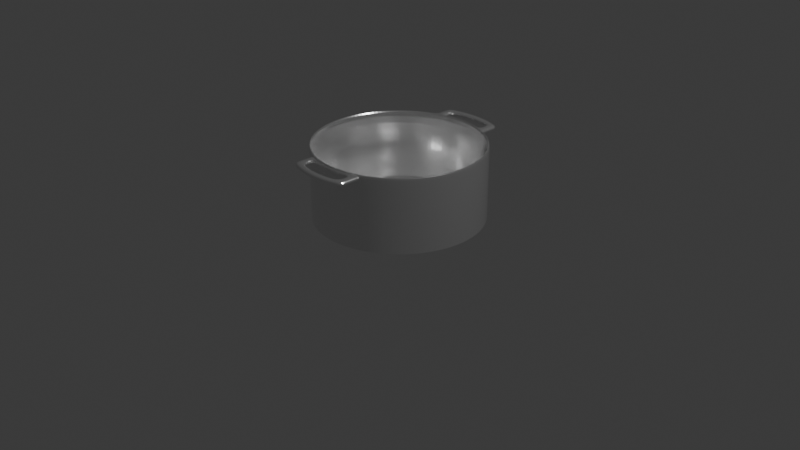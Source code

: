 # Source: Pot_Medium_Empty.blend  (saved by Blender 4.1.23; exported with 4.5.12 LTS)
import bpy
from mathutils import Matrix  # noqa: F401  (used for matrix-valued properties, if any)

bpy.ops.wm.read_factory_settings(use_empty=True)
scene = bpy.context.scene
scene.name = 'Scene'

# ---- collections
col_collection = bpy.data.collections.new('Collection'); scene.collection.children.link(col_collection)

# ---- materials (node trees are filled in below, after node groups)
mat_pot_metal = bpy.data.materials.new('Pot Metal')

# ---- material node trees
mat_pot_metal.use_nodes = True; mat_pot_metal.node_tree.nodes.clear()
_N = mat_pot_metal.node_tree.nodes; _L = mat_pot_metal.node_tree.links
n0 = _N.new('ShaderNodeBsdfPrincipled'); n0.name = 'Principled BSDF'; n0.location = (10, 300)
n0.inputs[0].default_value = (0.8905, 0.8905, 0.8905, 1.0)
n0.inputs[1].default_value = 0.945
n0.inputs[2].default_value = 0.1514
n1 = _N.new('ShaderNodeOutputMaterial'); n1.name = 'Material Output'; n1.location = (300, 300)
_L.new(n0.outputs[0], n1.inputs[0])
n1.is_active_output = True

# ---- world
world_world = bpy.data.worlds.new('World'); scene.world = world_world
world_world.use_nodes = True; world_world.node_tree.nodes.clear()
_N = world_world.node_tree.nodes; _L = world_world.node_tree.links
n0 = _N.new('ShaderNodeOutputWorld'); n0.name = 'World Output'; n0.location = (300, 300)
n1 = _N.new('ShaderNodeBackground'); n1.name = 'Background'; n1.location = (10, 300)
n1.inputs[0].default_value = (0.05088, 0.05088, 0.05088, 1.0)
_L.new(n1.outputs[0], n0.inputs[0])
n0.is_active_output = True
world_world.color = (0.05088, 0.05088, 0.05088)
world_world.use_sun_shadow = False
world_world.sun_shadow_jitter_overblur = 0.0

# ---- cameras
cam_camera = bpy.data.cameras.new('Camera')
cam_camera.clip_end = 100.0
cam_camera.ortho_scale = 7.314

# ---- lights
light_light = bpy.data.lights.new('Light', 'POINT')
light_light.transmission_factor = 0.0
light_light.energy = 1000.0
light_light.shadow_soft_size = 0.1
light_light.shadow_maximum_resolution = 0.006
light_light.use_absolute_resolution = True
light_light_001 = bpy.data.lights.new('Light.001', 'POINT')
light_light_001.transmission_factor = 0.0
light_light_001.energy = 1000.0
light_light_001.shadow_soft_size = 0.1
light_light_001.shadow_maximum_resolution = 0.006
light_light_001.use_absolute_resolution = True

# ---- meshes
me_cylinder_001 = bpy.data.meshes.new('Cylinder.001')
me_cylinder_001.from_pydata([(0.1951, -0.9608, 1.0), (0.3827, -0.9039, 1.0), (0.0, -0.98, 1.0), (-0.1951, -0.9608, 1.0), (-0.3827, -0.9039, 1.0), (0.3827, -0.9039, 0.9354), (0.1951, -0.9608, 0.9354), (0.0, -0.98, 0.9354), (-0.1951, -0.9608, 0.9354), (-0.3827, -0.9039, 0.9354), (0.1951, -1.003, 1.0), (0.3827, -0.9463, 1.0), (0.0, -1.022, 1.0), (-0.1951, -1.003, 1.0), (-0.3827, -0.9463, 1.0), (0.3827, -0.9463, 0.9354), (0.1951, -1.003, 0.9354), (0.0, -1.022, 0.9354), (-0.1951, -1.003, 0.9354), (-0.3827, -0.9463, 0.9354), (0.1951, -1.147, 1.0), (0.3827, -1.09, 1.0), (1.094e-09, -1.166, 1.0), (-0.1951, -1.147, 1.0), (-0.3827, -1.09, 1.0), (0.3827, -1.09, 0.9354), (0.1951, -1.147, 0.9354), (1.094e-09, -1.166, 0.9354), (-0.1951, -1.147, 0.9354), (-0.3827, -1.09, 0.9354), (0.1951, -1.23, 1.0), (0.3827, -1.173, 1.0), (1.094e-09, -1.25, 1.0), (-0.1951, -1.23, 1.0), (-0.3827, -1.173, 1.0), (0.3827, -1.173, 0.9354), (0.1951, -1.23, 0.9354), (1.094e-09, -1.25, 0.9354), (-0.1951, -1.23, 0.9354), (-0.3827, -1.173, 0.9354), (-0.2889, -0.9323, 1.0), (-0.2889, -0.9323, 0.9354), (-0.2889, -0.9748, 1.0), (-0.2889, -0.9748, 0.9354), (-0.2889, -1.118, 1.0), (-0.2889, -1.118, 0.9354), (-0.2889, -1.202, 1.0), (-0.2889, -1.202, 0.9354), (0.2889, -0.9323, 1.0), (0.2889, -0.9323, 0.9354), (0.2889, -0.9748, 1.0), (0.2889, -0.9748, 0.9354), (0.2889, -1.118, 1.0), (0.2889, -1.118, 0.9354), (0.2889, -1.202, 1.0), (0.2889, -1.202, 0.9354)], [], [(49, 6, 0, 48), (6, 7, 2, 0), (7, 8, 3, 2), (41, 9, 4, 40), (14, 19, 29, 24), (15, 11, 21, 25), (48, 0, 10, 50), (5, 1, 11, 15), (7, 6, 16, 17), (0, 2, 12, 10), (4, 9, 19, 14), (49, 5, 15, 51), (2, 3, 13, 12), (41, 8, 18, 43), (40, 4, 14, 42), (8, 7, 17, 18), (44, 24, 34, 46), (45, 28, 38, 47), (22, 23, 33, 32), (53, 25, 35, 55), (51, 15, 25, 53), (44, 23, 28, 45), (42, 14, 24, 44), (51, 53, 52, 50), (55, 54, 30, 36), (36, 30, 32, 37), (37, 32, 33, 38), (47, 46, 34, 39), (28, 27, 37, 38), (52, 20, 30, 54), (25, 21, 31, 35), (27, 26, 36, 37), (20, 22, 32, 30), (24, 29, 39, 34), (12, 17, 16, 10), (13, 18, 17, 12), (45, 43, 42, 44), (23, 22, 27, 28), (22, 20, 26, 27), (51, 50, 10, 16), (38, 33, 46, 47), (42, 43, 18, 13), (19, 43, 45, 29), (29, 45, 47, 39), (23, 44, 46, 33), (3, 40, 42, 13), (9, 41, 43, 19), (8, 41, 40, 3), (21, 52, 54, 31), (35, 31, 54, 55), (11, 50, 52, 21), (53, 26, 20, 52), (26, 53, 55, 36), (6, 49, 51, 16), (1, 48, 50, 11), (5, 49, 48, 1)])
_uv = me_cylinder_001.uv_layers.new(name='UVMap')
_uv.uv.foreach_set('vector', [0.5469, 0.9839, 0.5312, 0.9839, 0.5312, 1.0, 0.5469, 1.0, 0.5312, 0.9839, 0.5, 0.9839, 0.5, 1.0, 0.5312, 1.0, 0.5, 0.9839, 0.4688, 0.9839, 0.4688, 1.0, 0.5, 1.0, 0.4531, 0.9839, 0.4375, 0.9839, 0.4375, 1.0, 0.4531, 1.0, 0.4375, 1.0, 0.4375, 0.9839, 0.4375, 0.9839, 0.4375, 1.0, 0.5625, 0.9839, 0.5625, 1.0, 0.5625, 1.0, 0.5625, 0.9839, 0.5469, 1.0, 0.5312, 1.0, 0.5312, 1.0, 0.5469, 1.0, 0.5625, 0.9839, 0.5625, 1.0, 0.5625, 1.0, 0.5625, 0.9839, 0.5, 0.9839, 0.5312, 0.9839, 0.5312, 0.9839, 0.5, 0.9839, 0.5312, 1.0, 0.5, 1.0, 0.5, 1.0, 0.5312, 1.0, 0.4375, 1.0, 0.4375, 0.9839, 0.4375, 0.9839, 0.4375, 1.0, 0.5469, 0.9839, 0.5625, 0.9839, 0.5625, 0.9839, 0.5469, 0.9839, 0.5, 1.0, 0.4688, 1.0, 0.4688, 1.0, 0.5, 1.0, 0.4531, 0.9839, 0.4688, 0.9839, 0.4688, 0.9839, 0.4531, 0.9839, 0.4531, 1.0, 0.4375, 1.0, 0.4375, 1.0, 0.4531, 1.0, 0.4688, 0.9839, 0.5, 0.9839, 0.5, 0.9839, 0.4688, 0.9839, 0.4531, 1.0, 0.4375, 1.0, 0.4375, 1.0, 0.4531, 1.0, 0.4531, 0.9839, 0.4688, 0.9839, 0.4688, 0.9839, 0.4531, 0.9839, 0.5, 1.0, 0.4688, 1.0, 0.4688, 1.0, 0.5, 1.0, 0.5469, 0.9839, 0.5625, 0.9839, 0.5625, 0.9839, 0.5469, 0.9839, 0.5469, 0.9839, 0.5625, 0.9839, 0.5625, 0.9839, 0.5469, 0.9839, 0.4531, 1.0, 0.4688, 1.0, 0.4688, 0.9839, 0.4531, 0.9839, 0.4531, 1.0, 0.4375, 1.0, 0.4375, 1.0, 0.4531, 1.0, 0.5469, 0.9839, 0.5469, 0.9839, 0.5469, 1.0, 0.5469, 1.0, 0.5469, 0.9839, 0.5469, 1.0, 0.5312, 1.0, 0.5312, 0.9839, 0.5312, 0.9839, 0.5312, 1.0, 0.5, 1.0, 0.5, 0.9839, 0.5, 0.9839, 0.5, 1.0, 0.4688, 1.0, 0.4688, 0.9839, 0.4531, 0.9839, 0.4531, 1.0, 0.4375, 1.0, 0.4375, 0.9839, 0.4688, 0.9839, 0.5, 0.9839, 0.5, 0.9839, 0.4688, 0.9839, 0.5469, 1.0, 0.5312, 1.0, 0.5312, 1.0, 0.5469, 1.0, 0.5625, 0.9839, 0.5625, 1.0, 0.5625, 1.0, 0.5625, 0.9839, 0.5, 0.9839, 0.5312, 0.9839, 0.5312, 0.9839, 0.5, 0.9839, 0.5312, 1.0, 0.5, 1.0, 0.5, 1.0, 0.5312, 1.0, 0.4375, 1.0, 0.4375, 0.9839, 0.4375, 0.9839, 0.4375, 1.0, 0.5, 1.0, 0.5, 0.9839, 0.5312, 0.9839, 0.5312, 1.0, 0.4688, 1.0, 0.4688, 0.9839, 0.5, 0.9839, 0.5, 1.0, 0.4531, 0.9839, 0.4531, 0.9839, 0.4531, 1.0, 0.4531, 1.0, 0.4688, 1.0, 0.5, 1.0, 0.5, 0.9839, 0.4688, 0.9839, 0.5, 1.0, 0.5312, 1.0, 0.5312, 0.9839, 0.5, 0.9839, 0.5469, 0.9839, 0.5469, 1.0, 0.5312, 1.0, 0.5312, 0.9839, 0.4688, 0.9839, 0.4688, 1.0, 0.4531, 1.0, 0.4531, 0.9839, 0.4531, 1.0, 0.4531, 0.9839, 0.4688, 0.9839, 0.4688, 1.0, 0.4375, 0.9839, 0.4531, 0.9839, 0.4531, 0.9839, 0.4375, 0.9839, 0.4375, 0.9839, 0.4531, 0.9839, 0.4531, 0.9839, 0.4375, 0.9839, 0.4688, 1.0, 0.4531, 1.0, 0.4531, 1.0, 0.4688, 1.0, 0.4688, 1.0, 0.4531, 1.0, 0.4531, 1.0, 0.4688, 1.0, 0.4375, 0.9839, 0.4531, 0.9839, 0.4531, 0.9839, 0.4375, 0.9839, 0.4688, 0.9839, 0.4531, 0.9839, 0.4531, 1.0, 0.4688, 1.0, 0.5625, 1.0, 0.5469, 1.0, 0.5469, 1.0, 0.5625, 1.0, 0.5625, 0.9839, 0.5625, 1.0, 0.5469, 1.0, 0.5469, 0.9839, 0.5625, 1.0, 0.5469, 1.0, 0.5469, 1.0, 0.5625, 1.0, 0.5469, 0.9839, 0.5312, 0.9839, 0.5312, 1.0, 0.5469, 1.0, 0.5312, 0.9839, 0.5469, 0.9839, 0.5469, 0.9839, 0.5312, 0.9839, 0.5312, 0.9839, 0.5469, 0.9839, 0.5469, 0.9839, 0.5312, 0.9839, 0.5625, 1.0, 0.5469, 1.0, 0.5469, 1.0, 0.5625, 1.0, 0.5625, 0.9839, 0.5469, 0.9839, 0.5469, 1.0, 0.5625, 1.0])
me_cylinder_001.materials.append(mat_pot_metal)
me_cylinder_001.update()
me_cylinder = bpy.data.meshes.new('Cylinder')
me_cylinder.from_pydata([(0.0, 1.0, -1.0), (0.0, 0.9075, -0.9759), (0.1951, 0.9808, -1.0), (0.177, 0.8901, -0.9759), (0.3827, 0.9239, -1.0), (0.3473, 0.8384, -0.9759), (0.5556, 0.8315, -1.0), (0.5042, 0.7546, -0.9759), (0.7071, 0.7071, -1.0), (0.6417, 0.6417, -0.9759), (0.8315, 0.5556, -1.0), (0.7546, 0.5042, -0.9759), (0.9239, 0.3827, -1.0), (0.8384, 0.3473, -0.9759), (0.9808, 0.1951, -1.0), (0.8901, 0.177, -0.9759), (1.0, 0.0, -1.0), (0.9075, 0.0, -0.9759), (0.9808, -0.1951, -1.0), (0.8901, -0.177, -0.9759), (0.9239, -0.3827, -1.0), (0.8384, -0.3473, -0.9759), (0.8315, -0.5556, -1.0), (0.7546, -0.5042, -0.9759), (0.7071, -0.7071, -1.0), (0.6417, -0.6417, -0.9759), (0.5556, -0.8315, -1.0), (0.5042, -0.7546, -0.9759), (0.3827, -0.9239, -1.0), (0.3473, -0.8384, -0.9759), (0.1951, -0.9808, -1.0), (0.177, -0.8901, -0.9759), (0.0, -1.0, -1.0), (0.0, -0.9075, -0.9759), (-0.1951, -0.9808, -1.0), (-0.177, -0.8901, -0.9759), (-0.3827, -0.9239, -1.0), (-0.3473, -0.8384, -0.9759), (-0.5556, -0.8315, -1.0), (-0.5042, -0.7546, -0.9759), (-0.7071, -0.7071, -1.0), (-0.6417, -0.6417, -0.9759), (-0.8315, -0.5556, -1.0), (-0.7546, -0.5042, -0.9759), (-0.9239, -0.3827, -1.0), (-0.8384, -0.3473, -0.9759), (-0.9808, -0.1951, -1.0), (-0.8901, -0.177, -0.9759), (-1.0, 0.0, -1.0), (-0.9075, 0.0, -0.9759), (-0.9808, 0.1951, -1.0), (-0.8901, 0.177, -0.9759), (-0.9239, 0.3827, -1.0), (-0.8384, 0.3473, -0.9759), (-0.8315, 0.5556, -1.0), (-0.7546, 0.5042, -0.9759), (-0.7071, 0.7071, -1.0), (-0.6417, 0.6417, -0.9759), (-0.5556, 0.8315, -1.0), (-0.5042, 0.7546, -0.9759), (-0.3827, 0.9239, -1.0), (-0.3473, 0.8384, -0.9759), (-0.1951, 0.9808, -1.0), (-0.177, 0.8901, -0.9759), (0.0, 1.0, 0.9354), (0.1951, 0.9808, 0.9354), (0.3827, 0.9239, 0.9354), (0.5556, 0.8315, 0.9354), (0.7071, 0.7071, 0.9354), (0.8315, 0.5556, 0.9354), (0.9239, 0.3827, 0.9354), (0.9808, 0.1951, 0.9354), (1.0, 0.0, 0.9354), (0.9808, -0.1951, 0.9354), (0.9239, -0.3827, 0.9354), (0.8315, -0.5556, 0.9354), (0.7071, -0.7071, 0.9354), (0.5556, -0.8315, 0.9354), (0.3827, -0.9239, 0.9354), (0.1951, -0.9808, 0.9354), (0.0, -1.0, 0.9354), (-0.1951, -0.9808, 0.9354), (-0.3827, -0.9239, 0.9354), (-0.5556, -0.8315, 0.9354), (-0.7071, -0.7071, 0.9354), (-0.8315, -0.5556, 0.9354), (-0.9239, -0.3827, 0.9354), (-0.9808, -0.1951, 0.9354), (-1.0, 0.0, 0.9354), (-0.9808, 0.1951, 0.9354), (-0.9239, 0.3827, 0.9354), (-0.8315, 0.5556, 0.9354), (-0.7071, 0.7071, 0.9354), (-0.5556, 0.8315, 0.9354), (-0.3827, 0.9239, 0.9354), (-0.1951, 0.9808, 0.9354), (0.1951, 0.9808, -1.0), (0.3827, 0.9239, -1.0), (0.5556, 0.8315, -1.0), (0.7071, 0.7071, -1.0), (0.8315, 0.5556, -1.0), (0.9239, 0.3827, -1.0), (0.9808, 0.1951, -1.0), (1.0, 0.0, -1.0), (0.9808, -0.1951, -1.0), (0.9239, -0.3827, -1.0), (0.8315, -0.5556, -1.0), (0.7071, -0.7071, -1.0), (0.5556, -0.8315, -1.0), (0.3827, -0.9239, -1.0), (0.1951, -0.9808, -1.0), (0.0, -1.0, -1.0), (-0.1951, -0.9808, -1.0), (-0.3827, -0.9239, -1.0), (-0.5556, -0.8315, -1.0), (-0.7071, -0.7071, -1.0), (-0.8315, -0.5556, -1.0), (-0.9239, -0.3827, -1.0), (-0.9808, -0.1951, -1.0), (-1.0, 0.0, -1.0), (-0.9808, 0.1951, -1.0), (-0.9239, 0.3827, -1.0), (-0.8315, 0.5556, -1.0), (-0.7071, 0.7071, -1.0), (-0.5556, 0.8315, -1.0), (-0.3827, 0.9239, -1.0), (-0.1951, 0.9808, -1.0), (0.0, 1.0, -1.0), (0.1951, 0.9808, 1.0), (0.0, 1.0, 1.0), (0.3827, 0.9239, 1.0), (0.5556, 0.8315, 1.0), (0.7071, 0.7071, 1.0), (0.8315, 0.5556, 1.0), (0.9239, 0.3827, 1.0), (0.9808, 0.1951, 1.0), (1.0, 0.0, 1.0), (0.9808, -0.1951, 1.0), (0.9239, -0.3827, 1.0), (0.8315, -0.5556, 1.0), (0.7071, -0.7071, 1.0), (0.5556, -0.8315, 1.0), (0.3827, -0.9239, 1.0), (0.1951, -0.9808, 1.0), (0.0, -1.0, 1.0), (-0.1951, -0.9808, 1.0), (-0.3827, -0.9239, 1.0), (-0.5556, -0.8315, 1.0), (-0.7071, -0.7071, 1.0), (-0.8315, -0.5556, 1.0), (-0.9239, -0.3827, 1.0), (-0.9808, -0.1951, 1.0), (-1.0, 0.0, 1.0), (-0.9808, 0.1951, 1.0), (-0.9239, 0.3827, 1.0), (-0.8315, 0.5556, 1.0), (-0.7071, 0.7071, 1.0), (-0.5556, 0.8315, 1.0), (-0.3827, 0.9239, 1.0), (-0.1951, 0.9808, 1.0), (0.1861, 0.9354, 1.0), (0.0, 0.9537, 1.0), (0.365, 0.8811, 1.0), (0.5298, 0.793, 1.0), (0.6744, 0.6744, 1.0), (0.793, 0.5298, 1.0), (0.8811, 0.365, 1.0), (0.9354, 0.1861, 1.0), (0.9537, 0.0, 1.0), (0.9354, -0.1861, 1.0), (0.8811, -0.365, 1.0), (0.793, -0.5298, 1.0), (0.6744, -0.6744, 1.0), (0.5298, -0.793, 1.0), (0.365, -0.8811, 1.0), (0.1861, -0.9354, 1.0), (0.0, -0.9537, 1.0), (-0.1861, -0.9354, 1.0), (-0.365, -0.8811, 1.0), (-0.5298, -0.793, 1.0), (-0.6744, -0.6744, 1.0), (-0.793, -0.5298, 1.0), (-0.8811, -0.365, 1.0), (-0.9354, -0.1861, 1.0), (-0.9537, 0.0, 1.0), (-0.9354, 0.1861, 1.0), (-0.8811, 0.365, 1.0), (-0.793, 0.5298, 1.0), (-0.6744, 0.6744, 1.0), (-0.5298, 0.793, 1.0), (-0.365, 0.8811, 1.0), (-0.1861, 0.9354, 1.0), (0.0, 0.9075, -0.9759), (0.177, 0.8901, -0.9759), (0.3473, 0.8384, -0.9759), (0.5042, 0.7546, -0.9759), (0.6417, 0.6417, -0.9759), (0.7546, 0.5042, -0.9759), (0.8384, 0.3473, -0.9759), (0.8901, 0.177, -0.9759), (0.9075, 0.0, -0.9759), (0.8901, -0.177, -0.9759), (0.8384, -0.3473, -0.9759), (0.7546, -0.5042, -0.9759), (0.6417, -0.6417, -0.9759), (0.5042, -0.7546, -0.9759), (0.3473, -0.8384, -0.9759), (0.177, -0.8901, -0.9759), (0.0, -0.9075, -0.9759), (-0.177, -0.8901, -0.9759), (-0.3473, -0.8384, -0.9759), (-0.5042, -0.7546, -0.9759), (-0.6417, -0.6417, -0.9759), (-0.7546, -0.5042, -0.9759), (-0.8384, -0.3473, -0.9759), (-0.8901, -0.177, -0.9759), (-0.9075, 0.0, -0.9759), (-0.8901, 0.177, -0.9759), (-0.8384, 0.3473, -0.9759), (-0.7546, 0.5042, -0.9759), (-0.6417, 0.6417, -0.9759), (-0.5042, 0.7546, -0.9759), (-0.3473, 0.8384, -0.9759), (-0.177, 0.8901, -0.9759), (0.0, 1.0, -0.9933), (0.1951, 0.9808, -0.9933), (0.3827, 0.9239, -0.9933), (0.5556, 0.8315, -0.9933), (0.7071, 0.7071, -0.9933), (0.8315, 0.5556, -0.9933), (0.9239, 0.3827, -0.9933), (0.9808, 0.1951, -0.9933), (1.0, 0.0, -0.9933), (0.9808, -0.1951, -0.9933), (0.9239, -0.3827, -0.9933), (0.8315, -0.5556, -0.9933), (0.7071, -0.7071, -0.9933), (0.5556, -0.8315, -0.9933), (0.3827, -0.9239, -0.9933), (0.1951, -0.9808, -0.9933), (0.0, -1.0, -0.9933), (-0.1951, -0.9808, -0.9933), (-0.3827, -0.9239, -0.9933), (-0.5556, -0.8315, -0.9933), (-0.7071, -0.7071, -0.9933), (-0.8315, -0.5556, -0.9933), (-0.9239, -0.3827, -0.9933), (-0.9808, -0.1951, -0.9933), (-1.0, 0.0, -0.9933), (-0.9808, 0.1951, -0.9933), (-0.9239, 0.3827, -0.9933), (-0.8315, 0.5556, -0.9933), (-0.7071, 0.7071, -0.9933), (-0.5556, 0.8315, -0.9933), (-0.3827, 0.9239, -0.9933), (-0.1951, 0.9808, -0.9933), (0.1951, -0.9808, 1.0), (0.3827, -0.9239, 1.0), (0.0, -1.0, 1.0), (-0.1951, -0.9808, 1.0), (-0.3827, -0.9239, 1.0), (0.3827, -0.9239, 0.9354), (0.1951, -0.9808, 0.9354), (0.0, -1.0, 0.9354), (-0.1951, -0.9808, 0.9354), (-0.3827, -0.9239, 0.9354)], [], [(64, 129, 128, 65), (65, 128, 130, 66), (66, 130, 131, 67), (67, 131, 132, 68), (68, 132, 133, 69), (69, 133, 134, 70), (70, 134, 135, 71), (71, 135, 136, 72), (72, 136, 137, 73), (73, 137, 138, 74), (74, 138, 139, 75), (75, 139, 140, 76), (76, 140, 141, 77), (77, 141, 142, 78), (81, 80, 263, 264), (142, 143, 256, 257), (143, 144, 258, 256), (82, 81, 264, 265), (82, 146, 147, 83), (83, 147, 148, 84), (84, 148, 149, 85), (85, 149, 150, 86), (86, 150, 151, 87), (87, 151, 152, 88), (88, 152, 153, 89), (89, 153, 154, 90), (90, 154, 155, 91), (91, 155, 156, 92), (92, 156, 157, 93), (93, 157, 158, 94), (3, 1, 63, 61, 59, 57, 55, 53, 51, 49, 47, 45, 43, 41, 39, 37, 35, 33, 31, 29, 27, 25, 23, 21, 19, 17, 15, 13, 11, 9, 7, 5), (94, 158, 159, 95), (95, 159, 129, 64), (0, 2, 4, 6, 8, 10, 12, 14, 16, 18, 20, 22, 24, 26, 28, 30, 32, 34, 36, 38, 40, 42, 44, 46, 48, 50, 52, 54, 56, 58, 60, 62), (255, 95, 64, 224), (254, 94, 95, 255), (253, 93, 94, 254), (252, 92, 93, 253), (251, 91, 92, 252), (250, 90, 91, 251), (249, 89, 90, 250), (248, 88, 89, 249), (247, 87, 88, 248), (246, 86, 87, 247), (245, 85, 86, 246), (244, 84, 85, 245), (243, 83, 84, 244), (242, 82, 83, 243), (241, 81, 82, 242), (240, 80, 81, 241), (239, 79, 80, 240), (238, 78, 79, 239), (237, 77, 78, 238), (236, 76, 77, 237), (235, 75, 76, 236), (234, 74, 75, 235), (233, 73, 74, 234), (232, 72, 73, 233), (231, 71, 72, 232), (230, 70, 71, 231), (229, 69, 70, 230), (228, 68, 69, 229), (227, 67, 68, 228), (226, 66, 67, 227), (225, 65, 66, 226), (224, 64, 65, 225), (0, 127, 96, 2), (2, 96, 97, 4), (4, 97, 98, 6), (6, 98, 99, 8), (8, 99, 100, 10), (10, 100, 101, 12), (12, 101, 102, 14), (14, 102, 103, 16), (16, 103, 104, 18), (18, 104, 105, 20), (20, 105, 106, 22), (22, 106, 107, 24), (24, 107, 108, 26), (26, 108, 109, 28), (28, 109, 110, 30), (30, 110, 111, 32), (32, 111, 112, 34), (34, 112, 113, 36), (36, 113, 114, 38), (38, 114, 115, 40), (40, 115, 116, 42), (42, 116, 117, 44), (44, 117, 118, 46), (46, 118, 119, 48), (48, 119, 120, 50), (50, 120, 121, 52), (52, 121, 122, 54), (54, 122, 123, 56), (56, 123, 124, 58), (58, 124, 125, 60), (60, 125, 126, 62), (62, 126, 127, 0), (161, 160, 128, 129), (160, 162, 130, 128), (162, 163, 131, 130), (163, 164, 132, 131), (164, 165, 133, 132), (165, 166, 134, 133), (166, 167, 135, 134), (167, 168, 136, 135), (168, 169, 137, 136), (169, 170, 138, 137), (170, 171, 139, 138), (171, 172, 140, 139), (172, 173, 141, 140), (173, 174, 142, 141), (174, 175, 143, 142), (175, 176, 144, 143), (176, 177, 145, 144), (177, 178, 146, 145), (178, 179, 147, 146), (179, 180, 148, 147), (180, 181, 149, 148), (181, 182, 150, 149), (182, 183, 151, 150), (183, 184, 152, 151), (184, 185, 153, 152), (185, 186, 154, 153), (186, 187, 155, 154), (187, 188, 156, 155), (188, 189, 157, 156), (189, 190, 158, 157), (190, 191, 159, 158), (191, 161, 129, 159), (192, 193, 160, 161), (193, 194, 162, 160), (194, 195, 163, 162), (195, 196, 164, 163), (196, 197, 165, 164), (197, 198, 166, 165), (198, 199, 167, 166), (199, 200, 168, 167), (200, 201, 169, 168), (201, 202, 170, 169), (202, 203, 171, 170), (203, 204, 172, 171), (204, 205, 173, 172), (205, 206, 174, 173), (206, 207, 175, 174), (207, 208, 176, 175), (208, 209, 177, 176), (209, 210, 178, 177), (210, 211, 179, 178), (211, 212, 180, 179), (212, 213, 181, 180), (213, 214, 182, 181), (214, 215, 183, 182), (215, 216, 184, 183), (216, 217, 185, 184), (217, 218, 186, 185), (218, 219, 187, 186), (219, 220, 188, 187), (220, 221, 189, 188), (221, 222, 190, 189), (222, 223, 191, 190), (223, 192, 161, 191), (63, 1, 192, 223), (61, 63, 223, 222), (59, 61, 222, 221), (57, 59, 221, 220), (55, 57, 220, 219), (53, 55, 219, 218), (51, 53, 218, 217), (49, 51, 217, 216), (47, 49, 216, 215), (45, 47, 215, 214), (43, 45, 214, 213), (41, 43, 213, 212), (39, 41, 212, 211), (37, 39, 211, 210), (35, 37, 210, 209), (33, 35, 209, 208), (31, 33, 208, 207), (29, 31, 207, 206), (27, 29, 206, 205), (25, 27, 205, 204), (23, 25, 204, 203), (21, 23, 203, 202), (19, 21, 202, 201), (17, 19, 201, 200), (15, 17, 200, 199), (13, 15, 199, 198), (11, 13, 198, 197), (9, 11, 197, 196), (7, 9, 196, 195), (5, 7, 195, 194), (3, 5, 194, 193), (1, 3, 193, 192), (127, 224, 225, 96), (96, 225, 226, 97), (97, 226, 227, 98), (98, 227, 228, 99), (99, 228, 229, 100), (100, 229, 230, 101), (101, 230, 231, 102), (102, 231, 232, 103), (103, 232, 233, 104), (104, 233, 234, 105), (105, 234, 235, 106), (106, 235, 236, 107), (107, 236, 237, 108), (108, 237, 238, 109), (109, 238, 239, 110), (110, 239, 240, 111), (111, 240, 241, 112), (112, 241, 242, 113), (113, 242, 243, 114), (114, 243, 244, 115), (115, 244, 245, 116), (116, 245, 246, 117), (117, 246, 247, 118), (118, 247, 248, 119), (119, 248, 249, 120), (120, 249, 250, 121), (121, 250, 251, 122), (122, 251, 252, 123), (123, 252, 253, 124), (124, 253, 254, 125), (125, 254, 255, 126), (126, 255, 224, 127), (261, 257, 256, 262), (262, 256, 258, 263), (263, 258, 259, 264), (264, 259, 260, 265), (80, 79, 262, 263), (78, 142, 257, 261), (146, 82, 265, 260), (145, 146, 260, 259), (79, 78, 261, 262), (144, 145, 259, 258)])
_uv = me_cylinder.uv_layers.new(name='UVMap')
_uv.uv.foreach_set('vector', [1.0, 0.9839, 1.0, 1.0, 0.9688, 1.0, 0.9688, 0.9839, 0.9688, 0.9839, 0.9688, 1.0, 0.9375, 1.0, 0.9375, 0.9839, 0.9375, 0.9839, 0.9375, 1.0, 0.9062, 1.0, 0.9062, 0.9839, 0.9062, 0.9839, 0.9062, 1.0, 0.875, 1.0, 0.875, 0.9839, 0.875, 0.9839, 0.875, 1.0, 0.8438, 1.0, 0.8438, 0.9839, 0.8438, 0.9839, 0.8438, 1.0, 0.8125, 1.0, 0.8125, 0.9839, 0.8125, 0.9839, 0.8125, 1.0, 0.7812, 1.0, 0.7812, 0.9839, 0.7812, 0.9839, 0.7812, 1.0, 0.75, 1.0, 0.75, 0.9839, 0.75, 0.9839, 0.75, 1.0, 0.7188, 1.0, 0.7188, 0.9839, 0.7188, 0.9839, 0.7188, 1.0, 0.6875, 1.0, 0.6875, 0.9839, 0.6875, 0.9839, 0.6875, 1.0, 0.6562, 1.0, 0.6562, 0.9839, 0.6562, 0.9839, 0.6562, 1.0, 0.625, 1.0, 0.625, 0.9839, 0.625, 0.9839, 0.625, 1.0, 0.5938, 1.0, 0.5938, 0.9839, 0.5938, 0.9839, 0.5938, 1.0, 0.5625, 1.0, 0.5625, 0.9839, 0.4688, 0.9839, 0.5, 0.9839, 0.5, 0.9839, 0.4688, 0.9839, 0.3418, 0.02827, 0.2968, 0.01461, 0.2968, 0.01461, 0.3418, 0.02827, 0.2968, 0.01461, 0.25, 0.01, 0.25, 0.01, 0.2968, 0.01461, 0.4375, 0.9839, 0.4688, 0.9839, 0.4688, 0.9839, 0.4375, 0.9839, 0.4375, 0.9839, 0.4375, 1.0, 0.4062, 1.0, 0.4062, 0.9839, 0.4062, 0.9839, 0.4062, 1.0, 0.375, 1.0, 0.375, 0.9839, 0.375, 0.9839, 0.375, 1.0, 0.3438, 1.0, 0.3438, 0.9839, 0.3438, 0.9839, 0.3438, 1.0, 0.3125, 1.0, 0.3125, 0.9839, 0.3125, 0.9839, 0.3125, 1.0, 0.2812, 1.0, 0.2812, 0.9839, 0.2812, 0.9839, 0.2812, 1.0, 0.25, 1.0, 0.25, 0.9839, 0.25, 0.9839, 0.25, 1.0, 0.2188, 1.0, 0.2188, 0.9839, 0.2188, 0.9839, 0.2188, 1.0, 0.1875, 1.0, 0.1875, 0.9839, 0.1875, 0.9839, 0.1875, 1.0, 0.1562, 1.0, 0.1562, 0.9839, 0.1562, 0.9839, 0.1562, 1.0, 0.125, 1.0, 0.125, 0.9839, 0.125, 0.9839, 0.125, 1.0, 0.09375, 1.0, 0.09375, 0.9839, 0.09375, 0.9839, 0.09375, 1.0, 0.0625, 1.0, 0.0625, 0.9839, 0.2925, 0.4636, 0.25, 0.4678, 0.2075, 0.4636, 0.1667, 0.4512, 0.129, 0.4311, 0.09599, 0.404, 0.0689, 0.371, 0.04878, 0.3333, 0.03638, 0.2925, 0.0322, 0.25, 0.03638, 0.2075, 0.04878, 0.1667, 0.0689, 0.129, 0.09599, 0.09599, 0.129, 0.0689, 0.1667, 0.04878, 0.2075, 0.03638, 0.25, 0.0322, 0.2925, 0.03638, 0.3333, 0.04878, 0.371, 0.0689, 0.404, 0.09599, 0.4311, 0.129, 0.4512, 0.1667, 0.4636, 0.2075, 0.4678, 0.25, 0.4636, 0.2925, 0.4512, 0.3333, 0.4311, 0.371, 0.404, 0.404, 0.371, 0.4311, 0.3333, 0.4512, 0.0625, 0.9839, 0.0625, 1.0, 0.03125, 1.0, 0.03125, 0.9839, 0.03125, 0.9839, 0.03125, 1.0, 0.0, 1.0, 0.0, 0.9839, 0.75, 0.49, 0.7968, 0.4854, 0.8418, 0.4717, 0.8833, 0.4496, 0.9197, 0.4197, 0.9496, 0.3833, 0.9717, 0.3418, 0.9854, 0.2968, 0.99, 0.25, 0.9854, 0.2032, 0.9717, 0.1582, 0.9496, 0.1167, 0.9197, 0.08029, 0.8833, 0.05045, 0.8418, 0.02827, 0.7968, 0.01461, 0.75, 0.01, 0.7032, 0.01461, 0.6582, 0.02827, 0.6167, 0.05045, 0.5803, 0.08029, 0.5504, 0.1167, 0.5283, 0.1582, 0.5146, 0.2032, 0.51, 0.25, 0.5146, 0.2968, 0.5283, 0.3418, 0.5504, 0.3833, 0.5803, 0.4197, 0.6167, 0.4496, 0.6582, 0.4717, 0.7032, 0.4854, 0.03125, 0.5017, 0.03125, 0.9839, 0.0, 0.9839, 0.0, 0.5017, 0.0625, 0.5017, 0.0625, 0.9839, 0.03125, 0.9839, 0.03125, 0.5017, 0.09375, 0.5017, 0.09375, 0.9839, 0.0625, 0.9839, 0.0625, 0.5017, 0.125, 0.5017, 0.125, 0.9839, 0.09375, 0.9839, 0.09375, 0.5017, 0.1562, 0.5017, 0.1562, 0.9839, 0.125, 0.9839, 0.125, 0.5017, 0.1875, 0.5017, 0.1875, 0.9839, 0.1562, 0.9839, 0.1562, 0.5017, 0.2188, 0.5017, 0.2188, 0.9839, 0.1875, 0.9839, 0.1875, 0.5017, 0.25, 0.5017, 0.25, 0.9839, 0.2188, 0.9839, 0.2188, 0.5017, 0.2812, 0.5017, 0.2812, 0.9839, 0.25, 0.9839, 0.25, 0.5017, 0.3125, 0.5017, 0.3125, 0.9839, 0.2812, 0.9839, 0.2812, 0.5017, 0.3438, 0.5017, 0.3438, 0.9839, 0.3125, 0.9839, 0.3125, 0.5017, 0.375, 0.5017, 0.375, 0.9839, 0.3438, 0.9839, 0.3438, 0.5017, 0.4062, 0.5017, 0.4062, 0.9839, 0.375, 0.9839, 0.375, 0.5017, 0.4375, 0.5017, 0.4375, 0.9839, 0.4062, 0.9839, 0.4062, 0.5017, 0.4688, 0.5017, 0.4688, 0.9839, 0.4375, 0.9839, 0.4375, 0.5017, 0.5, 0.5017, 0.5, 0.9839, 0.4688, 0.9839, 0.4688, 0.5017, 0.5312, 0.5017, 0.5312, 0.9839, 0.5, 0.9839, 0.5, 0.5017, 0.5625, 0.5017, 0.5625, 0.9839, 0.5312, 0.9839, 0.5312, 0.5017, 0.5938, 0.5017, 0.5938, 0.9839, 0.5625, 0.9839, 0.5625, 0.5017, 0.625, 0.5017, 0.625, 0.9839, 0.5938, 0.9839, 0.5938, 0.5017, 0.6562, 0.5017, 0.6562, 0.9839, 0.625, 0.9839, 0.625, 0.5017, 0.6875, 0.5017, 0.6875, 0.9839, 0.6562, 0.9839, 0.6562, 0.5017, 0.7188, 0.5017, 0.7188, 0.9839, 0.6875, 0.9839, 0.6875, 0.5017, 0.75, 0.5017, 0.75, 0.9839, 0.7188, 0.9839, 0.7188, 0.5017, 0.7812, 0.5017, 0.7812, 0.9839, 0.75, 0.9839, 0.75, 0.5017, 0.8125, 0.5017, 0.8125, 0.9839, 0.7812, 0.9839, 0.7812, 0.5017, 0.8438, 0.5017, 0.8438, 0.9839, 0.8125, 0.9839, 0.8125, 0.5017, 0.875, 0.5017, 0.875, 0.9839, 0.8438, 0.9839, 0.8438, 0.5017, 0.9062, 0.5017, 0.9062, 0.9839, 0.875, 0.9839, 0.875, 0.5017, 0.9375, 0.5017, 0.9375, 0.9839, 0.9062, 0.9839, 0.9062, 0.5017, 0.9688, 0.5017, 0.9688, 0.9839, 0.9375, 0.9839, 0.9375, 0.5017, 1.0, 0.5017, 1.0, 0.9839, 0.9688, 0.9839, 0.9688, 0.5017, 1.0, 0.5, 1.0, 0.5, 0.9688, 0.5, 0.9688, 0.5, 0.9688, 0.5, 0.9688, 0.5, 0.9375, 0.5, 0.9375, 0.5, 0.9375, 0.5, 0.9375, 0.5, 0.9062, 0.5, 0.9062, 0.5, 0.9062, 0.5, 0.9062, 0.5, 0.875, 0.5, 0.875, 0.5, 0.875, 0.5, 0.875, 0.5, 0.8438, 0.5, 0.8438, 0.5, 0.8438, 0.5, 0.8438, 0.5, 0.8125, 0.5, 0.8125, 0.5, 0.8125, 0.5, 0.8125, 0.5, 0.7812, 0.5, 0.7812, 0.5, 0.7812, 0.5, 0.7812, 0.5, 0.75, 0.5, 0.75, 0.5, 0.75, 0.5, 0.75, 0.5, 0.7188, 0.5, 0.7188, 0.5, 0.7188, 0.5, 0.7188, 0.5, 0.6875, 0.5, 0.6875, 0.5, 0.6875, 0.5, 0.6875, 0.5, 0.6562, 0.5, 0.6562, 0.5, 0.6562, 0.5, 0.6562, 0.5, 0.625, 0.5, 0.625, 0.5, 0.625, 0.5, 0.625, 0.5, 0.5938, 0.5, 0.5938, 0.5, 0.5938, 0.5, 0.5938, 0.5, 0.5625, 0.5, 0.5625, 0.5, 0.5625, 0.5, 0.5625, 0.5, 0.5312, 0.5, 0.5312, 0.5, 0.5312, 0.5, 0.5312, 0.5, 0.5, 0.5, 0.5, 0.5, 0.5, 0.5, 0.5, 0.5, 0.4688, 0.5, 0.4688, 0.5, 0.4688, 0.5, 0.4688, 0.5, 0.4375, 0.5, 0.4375, 0.5, 0.4375, 0.5, 0.4375, 0.5, 0.4062, 0.5, 0.4062, 0.5, 0.4062, 0.5, 0.4062, 0.5, 0.375, 0.5, 0.375, 0.5, 0.375, 0.5, 0.375, 0.5, 0.3438, 0.5, 0.3438, 0.5, 0.3438, 0.5, 0.3438, 0.5, 0.3125, 0.5, 0.3125, 0.5, 0.3125, 0.5, 0.3125, 0.5, 0.2812, 0.5, 0.2812, 0.5, 0.2812, 0.5, 0.2812, 0.5, 0.25, 0.5, 0.25, 0.5, 0.25, 0.5, 0.25, 0.5, 0.2188, 0.5, 0.2188, 0.5, 0.2188, 0.5, 0.2188, 0.5, 0.1875, 0.5, 0.1875, 0.5, 0.1875, 0.5, 0.1875, 0.5, 0.1562, 0.5, 0.1562, 0.5, 0.1562, 0.5, 0.1562, 0.5, 0.125, 0.5, 0.125, 0.5, 0.125, 0.5, 0.125, 0.5, 0.09375, 0.5, 0.09375, 0.5, 0.09375, 0.5, 0.09375, 0.5, 0.0625, 0.5, 0.0625, 0.5, 0.0625, 0.5, 0.0625, 0.5, 0.03125, 0.5, 0.03125, 0.5, 0.03125, 0.5, 0.03125, 0.5, 0.0, 0.5, 0.0, 0.5, 0.25, 0.4789, 0.2947, 0.4745, 0.2968, 0.4854, 0.25, 0.49, 0.2947, 0.4745, 0.3376, 0.4615, 0.3418, 0.4717, 0.2968, 0.4854, 0.3376, 0.4615, 0.3772, 0.4403, 0.3833, 0.4496, 0.3418, 0.4717, 0.3772, 0.4403, 0.4118, 0.4118, 0.4197, 0.4197, 0.3833, 0.4496, 0.4118, 0.4118, 0.4403, 0.3772, 0.4496, 0.3833, 0.4197, 0.4197, 0.4403, 0.3772, 0.4615, 0.3376, 0.4717, 0.3418, 0.4496, 0.3833, 0.4615, 0.3376, 0.4745, 0.2947, 0.4854, 0.2968, 0.4717, 0.3418, 0.4745, 0.2947, 0.4789, 0.25, 0.49, 0.25, 0.4854, 0.2968, 0.4789, 0.25, 0.4745, 0.2053, 0.4854, 0.2032, 0.49, 0.25, 0.4745, 0.2053, 0.4615, 0.1624, 0.4717, 0.1582, 0.4854, 0.2032, 0.4615, 0.1624, 0.4403, 0.1228, 0.4496, 0.1167, 0.4717, 0.1582, 0.4403, 0.1228, 0.4118, 0.08815, 0.4197, 0.08029, 0.4496, 0.1167, 0.4118, 0.08815, 0.3772, 0.05969, 0.3833, 0.05045, 0.4197, 0.08029, 0.3772, 0.05969, 0.3376, 0.03854, 0.3418, 0.02827, 0.3833, 0.05045, 0.3376, 0.03854, 0.2947, 0.02551, 0.2968, 0.01461, 0.3418, 0.02827, 0.2947, 0.02551, 0.25, 0.02112, 0.25, 0.01, 0.2968, 0.01461, 0.25, 0.02112, 0.2053, 0.02551, 0.2032, 0.01461, 0.25, 0.01, 0.2053, 0.02551, 0.1624, 0.03854, 0.1582, 0.02827, 0.2032, 0.01461, 0.1624, 0.03854, 0.1228, 0.05969, 0.1167, 0.05045, 0.1582, 0.02827, 0.1228, 0.05969, 0.08815, 0.08815, 0.08029, 0.08029, 0.1167, 0.05045, 0.08815, 0.08815, 0.05969, 0.1228, 0.05045, 0.1167, 0.08029, 0.08029, 0.05969, 0.1228, 0.03854, 0.1624, 0.02827, 0.1582, 0.05045, 0.1167, 0.03854, 0.1624, 0.02551, 0.2053, 0.01461, 0.2032, 0.02827, 0.1582, 0.02551, 0.2053, 0.02112, 0.25, 0.01, 0.25, 0.01461, 0.2032, 0.02112, 0.25, 0.02551, 0.2947, 0.01461, 0.2968, 0.01, 0.25, 0.02551, 0.2947, 0.03854, 0.3376, 0.02827, 0.3418, 0.01461, 0.2968, 0.03854, 0.3376, 0.05969, 0.3772, 0.05045, 0.3833, 0.02827, 0.3418, 0.05969, 0.3772, 0.08815, 0.4118, 0.08029, 0.4197, 0.05045, 0.3833, 0.08815, 0.4118, 0.1228, 0.4403, 0.1167, 0.4496, 0.08029, 0.4197, 0.1228, 0.4403, 0.1624, 0.4615, 0.1582, 0.4717, 0.1167, 0.4496, 0.1624, 0.4615, 0.2053, 0.4745, 0.2032, 0.4854, 0.1582, 0.4717, 0.2053, 0.4745, 0.25, 0.4789, 0.25, 0.49, 0.2032, 0.4854, 0.25, 0.4678, 0.2925, 0.4636, 0.2947, 0.4745, 0.25, 0.4789, 0.2925, 0.4636, 0.3333, 0.4512, 0.3376, 0.4615, 0.2947, 0.4745, 0.3333, 0.4512, 0.371, 0.4311, 0.3772, 0.4403, 0.3376, 0.4615, 0.371, 0.4311, 0.404, 0.404, 0.4118, 0.4118, 0.3772, 0.4403, 0.404, 0.404, 0.4311, 0.371, 0.4403, 0.3772, 0.4118, 0.4118, 0.4311, 0.371, 0.4512, 0.3333, 0.4615, 0.3376, 0.4403, 0.3772, 0.4512, 0.3333, 0.4636, 0.2925, 0.4745, 0.2947, 0.4615, 0.3376, 0.4636, 0.2925, 0.4678, 0.25, 0.4789, 0.25, 0.4745, 0.2947, 0.4678, 0.25, 0.4636, 0.2075, 0.4745, 0.2053, 0.4789, 0.25, 0.4636, 0.2075, 0.4512, 0.1667, 0.4615, 0.1624, 0.4745, 0.2053, 0.4512, 0.1667, 0.4311, 0.129, 0.4403, 0.1228, 0.4615, 0.1624, 0.4311, 0.129, 0.404, 0.09599, 0.4118, 0.08815, 0.4403, 0.1228, 0.404, 0.09599, 0.371, 0.0689, 0.3772, 0.05969, 0.4118, 0.08815, 0.371, 0.0689, 0.3333, 0.04878, 0.3376, 0.03854, 0.3772, 0.05969, 0.3333, 0.04878, 0.2925, 0.03638, 0.2947, 0.02551, 0.3376, 0.03854, 0.2925, 0.03638, 0.25, 0.0322, 0.25, 0.02112, 0.2947, 0.02551, 0.25, 0.0322, 0.2075, 0.03638, 0.2053, 0.02551, 0.25, 0.02112, 0.2075, 0.03638, 0.1667, 0.04878, 0.1624, 0.03854, 0.2053, 0.02551, 0.1667, 0.04878, 0.129, 0.0689, 0.1228, 0.05969, 0.1624, 0.03854, 0.129, 0.0689, 0.09599, 0.09599, 0.08815, 0.08815, 0.1228, 0.05969, 0.09599, 0.09599, 0.0689, 0.129, 0.05969, 0.1228, 0.08815, 0.08815, 0.0689, 0.129, 0.04878, 0.1667, 0.03854, 0.1624, 0.05969, 0.1228, 0.04878, 0.1667, 0.03638, 0.2075, 0.02551, 0.2053, 0.03854, 0.1624, 0.03638, 0.2075, 0.0322, 0.25, 0.02112, 0.25, 0.02551, 0.2053, 0.0322, 0.25, 0.03638, 0.2925, 0.02551, 0.2947, 0.02112, 0.25, 0.03638, 0.2925, 0.04878, 0.3333, 0.03854, 0.3376, 0.02551, 0.2947, 0.04878, 0.3333, 0.0689, 0.371, 0.05969, 0.3772, 0.03854, 0.3376, 0.0689, 0.371, 0.09599, 0.404, 0.08815, 0.4118, 0.05969, 0.3772, 0.09599, 0.404, 0.129, 0.4311, 0.1228, 0.4403, 0.08815, 0.4118, 0.129, 0.4311, 0.1667, 0.4512, 0.1624, 0.4615, 0.1228, 0.4403, 0.1667, 0.4512, 0.2075, 0.4636, 0.2053, 0.4745, 0.1624, 0.4615, 0.2075, 0.4636, 0.25, 0.4678, 0.25, 0.4789, 0.2053, 0.4745, 0.2075, 0.4636, 0.25, 0.4678, 0.25, 0.4678, 0.2075, 0.4636, 0.1667, 0.4512, 0.2075, 0.4636, 0.2075, 0.4636, 0.1667, 0.4512, 0.129, 0.4311, 0.1667, 0.4512, 0.1667, 0.4512, 0.129, 0.4311, 0.09599, 0.404, 0.129, 0.4311, 0.129, 0.4311, 0.09599, 0.404, 0.0689, 0.371, 0.09599, 0.404, 0.09599, 0.404, 0.0689, 0.371, 0.04878, 0.3333, 0.0689, 0.371, 0.0689, 0.371, 0.04878, 0.3333, 0.03638, 0.2925, 0.04878, 0.3333, 0.04878, 0.3333, 0.03638, 0.2925, 0.0322, 0.25, 0.03638, 0.2925, 0.03638, 0.2925, 0.0322, 0.25, 0.03638, 0.2075, 0.0322, 0.25, 0.0322, 0.25, 0.03638, 0.2075, 0.04878, 0.1667, 0.03638, 0.2075, 0.03638, 0.2075, 0.04878, 0.1667, 0.0689, 0.129, 0.04878, 0.1667, 0.04878, 0.1667, 0.0689, 0.129, 0.09599, 0.09599, 0.0689, 0.129, 0.0689, 0.129, 0.09599, 0.09599, 0.129, 0.0689, 0.09599, 0.09599, 0.09599, 0.09599, 0.129, 0.0689, 0.1667, 0.04878, 0.129, 0.0689, 0.129, 0.0689, 0.1667, 0.04878, 0.2075, 0.03638, 0.1667, 0.04878, 0.1667, 0.04878, 0.2075, 0.03638, 0.25, 0.0322, 0.2075, 0.03638, 0.2075, 0.03638, 0.25, 0.0322, 0.2925, 0.03638, 0.25, 0.0322, 0.25, 0.0322, 0.2925, 0.03638, 0.3333, 0.04878, 0.2925, 0.03638, 0.2925, 0.03638, 0.3333, 0.04878, 0.371, 0.0689, 0.3333, 0.04878, 0.3333, 0.04878, 0.371, 0.0689, 0.404, 0.09599, 0.371, 0.0689, 0.371, 0.0689, 0.404, 0.09599, 0.4311, 0.129, 0.404, 0.09599, 0.404, 0.09599, 0.4311, 0.129, 0.4512, 0.1667, 0.4311, 0.129, 0.4311, 0.129, 0.4512, 0.1667, 0.4636, 0.2075, 0.4512, 0.1667, 0.4512, 0.1667, 0.4636, 0.2075, 0.4678, 0.25, 0.4636, 0.2075, 0.4636, 0.2075, 0.4678, 0.25, 0.4636, 0.2925, 0.4678, 0.25, 0.4678, 0.25, 0.4636, 0.2925, 0.4512, 0.3333, 0.4636, 0.2925, 0.4636, 0.2925, 0.4512, 0.3333, 0.4311, 0.371, 0.4512, 0.3333, 0.4512, 0.3333, 0.4311, 0.371, 0.404, 0.404, 0.4311, 0.371, 0.4311, 0.371, 0.404, 0.404, 0.371, 0.4311, 0.404, 0.404, 0.404, 0.404, 0.371, 0.4311, 0.3333, 0.4512, 0.371, 0.4311, 0.371, 0.4311, 0.3333, 0.4512, 0.2925, 0.4636, 0.3333, 0.4512, 0.3333, 0.4512, 0.2925, 0.4636, 0.25, 0.4678, 0.2925, 0.4636, 0.2925, 0.4636, 0.25, 0.4678, 1.0, 0.5, 1.0, 0.5017, 0.9688, 0.5017, 0.9688, 0.5, 0.9688, 0.5, 0.9688, 0.5017, 0.9375, 0.5017, 0.9375, 0.5, 0.9375, 0.5, 0.9375, 0.5017, 0.9062, 0.5017, 0.9062, 0.5, 0.9062, 0.5, 0.9062, 0.5017, 0.875, 0.5017, 0.875, 0.5, 0.875, 0.5, 0.875, 0.5017, 0.8438, 0.5017, 0.8438, 0.5, 0.8438, 0.5, 0.8438, 0.5017, 0.8125, 0.5017, 0.8125, 0.5, 0.8125, 0.5, 0.8125, 0.5017, 0.7812, 0.5017, 0.7812, 0.5, 0.7812, 0.5, 0.7812, 0.5017, 0.75, 0.5017, 0.75, 0.5, 0.75, 0.5, 0.75, 0.5017, 0.7188, 0.5017, 0.7188, 0.5, 0.7188, 0.5, 0.7188, 0.5017, 0.6875, 0.5017, 0.6875, 0.5, 0.6875, 0.5, 0.6875, 0.5017, 0.6562, 0.5017, 0.6562, 0.5, 0.6562, 0.5, 0.6562, 0.5017, 0.625, 0.5017, 0.625, 0.5, 0.625, 0.5, 0.625, 0.5017, 0.5938, 0.5017, 0.5938, 0.5, 0.5938, 0.5, 0.5938, 0.5017, 0.5625, 0.5017, 0.5625, 0.5, 0.5625, 0.5, 0.5625, 0.5017, 0.5312, 0.5017, 0.5312, 0.5, 0.5312, 0.5, 0.5312, 0.5017, 0.5, 0.5017, 0.5, 0.5, 0.5, 0.5, 0.5, 0.5017, 0.4688, 0.5017, 0.4688, 0.5, 0.4688, 0.5, 0.4688, 0.5017, 0.4375, 0.5017, 0.4375, 0.5, 0.4375, 0.5, 0.4375, 0.5017, 0.4062, 0.5017, 0.4062, 0.5, 0.4062, 0.5, 0.4062, 0.5017, 0.375, 0.5017, 0.375, 0.5, 0.375, 0.5, 0.375, 0.5017, 0.3438, 0.5017, 0.3438, 0.5, 0.3438, 0.5, 0.3438, 0.5017, 0.3125, 0.5017, 0.3125, 0.5, 0.3125, 0.5, 0.3125, 0.5017, 0.2812, 0.5017, 0.2812, 0.5, 0.2812, 0.5, 0.2812, 0.5017, 0.25, 0.5017, 0.25, 0.5, 0.25, 0.5, 0.25, 0.5017, 0.2188, 0.5017, 0.2188, 0.5, 0.2188, 0.5, 0.2188, 0.5017, 0.1875, 0.5017, 0.1875, 0.5, 0.1875, 0.5, 0.1875, 0.5017, 0.1562, 0.5017, 0.1562, 0.5, 0.1562, 0.5, 0.1562, 0.5017, 0.125, 0.5017, 0.125, 0.5, 0.125, 0.5, 0.125, 0.5017, 0.09375, 0.5017, 0.09375, 0.5, 0.09375, 0.5, 0.09375, 0.5017, 0.0625, 0.5017, 0.0625, 0.5, 0.0625, 0.5, 0.0625, 0.5017, 0.03125, 0.5017, 0.03125, 0.5, 0.03125, 0.5, 0.03125, 0.5017, 0.0, 0.5017, 0.0, 0.5, 0.5625, 0.9839, 0.5625, 1.0, 0.5312, 1.0, 0.5312, 0.9839, 0.5312, 0.9839, 0.5312, 1.0, 0.5, 1.0, 0.5, 0.9839, 0.5, 0.9839, 0.5, 1.0, 0.4688, 1.0, 0.4688, 0.9839, 0.4688, 0.9839, 0.4688, 1.0, 0.4375, 1.0, 0.4375, 0.9839, 0.5, 0.9839, 0.5312, 0.9839, 0.5312, 0.9839, 0.5, 0.9839, 0.5625, 0.9839, 0.5625, 1.0, 0.5625, 1.0, 0.5625, 0.9839, 0.4375, 1.0, 0.4375, 0.9839, 0.4375, 0.9839, 0.4375, 1.0, 0.2032, 0.01461, 0.1582, 0.02827, 0.1582, 0.02827, 0.2032, 0.01461, 0.5312, 0.9839, 0.5625, 0.9839, 0.5625, 0.9839, 0.5312, 0.9839, 0.25, 0.01, 0.2032, 0.01461, 0.2032, 0.01461, 0.25, 0.01])
me_cylinder.materials.append(mat_pot_metal)
me_cylinder.update()

# ---- objects
ob_light = bpy.data.objects.new('Light', light_light)
ob_camera = bpy.data.objects.new('Camera', cam_camera)
ob_pot1_big_handle = bpy.data.objects.new('Pot1 BIG.handle', me_cylinder_001)
ob_pot1_big = bpy.data.objects.new('Pot1 BIG', me_cylinder)
ob_light_001 = bpy.data.objects.new('Light.001', light_light_001)

# ---- transforms, parenting, visibility, modifiers, constraints
ob_light.location = (4.076, 1.005, 5.904)
ob_light.rotation_euler = (0.6503, 0.05522, 1.866)
ob_light.lock_rotations_4d = False
ob_light.empty_display_type = 'ARROWS'
ob_light.color = (0.0, 0.0, 0.0, 0.0)
ob_light.lineart.crease_threshold = 0.0
ob_camera.location = (7.359, -6.926, 4.958)
ob_camera.rotation_euler = (1.109, 0.0, 0.8149)
ob_camera.lock_rotations_4d = False
ob_camera.empty_display_type = 'ARROWS'
ob_camera.color = (0.0, 0.0, 0.0, 0.0)
ob_camera.display_type = 'WIRE'
ob_camera.lineart.crease_threshold = 0.0
ob_pot1_big_handle.location = (0.0, 0.0, 0.0)
ob_pot1_big_handle.scale = (0.89, 0.89, 0.83)
_m = ob_pot1_big_handle.modifiers.new('Subdivision', 'SUBSURF')
_m.levels = 6
_m = ob_pot1_big_handle.modifiers.new('Mirror', 'MIRROR')
_m.use_axis = (False, True, False)
ob_pot1_big.location = (0.0, 0.0, 0.45)
ob_pot1_big.scale = (0.89, 0.89, 0.3901)
_m = ob_pot1_big.modifiers.new('Subdivision', 'SUBSURF')
_m.levels = 6
ob_light_001.location = (4.076, 1.005, 5.904)
ob_light_001.rotation_euler = (0.6503, 0.05522, 1.866)
ob_light_001.lock_rotations_4d = False
ob_light_001.empty_display_type = 'ARROWS'
ob_light_001.color = (0.0, 0.0, 0.0, 0.0)
ob_light_001.lineart.crease_threshold = 0.0

# ---- collection membership
col_collection.objects.link(ob_light)
col_collection.objects.link(ob_camera)
col_collection.objects.link(ob_pot1_big_handle)
col_collection.objects.link(ob_pot1_big)
col_collection.objects.link(ob_light_001)

# ---- scene / render settings (as saved in the file)
scene.camera = ob_camera
scene.frame_start = 1; scene.frame_end = 250; scene.frame_set(1)
scene.render.engine = 'CYCLES'
scene.cycles.sampling_pattern = 'TABULATED_SOBOL'
scene.eevee.ray_tracing_options.trace_max_roughness = 0.0
bpy.context.view_layer.update()
